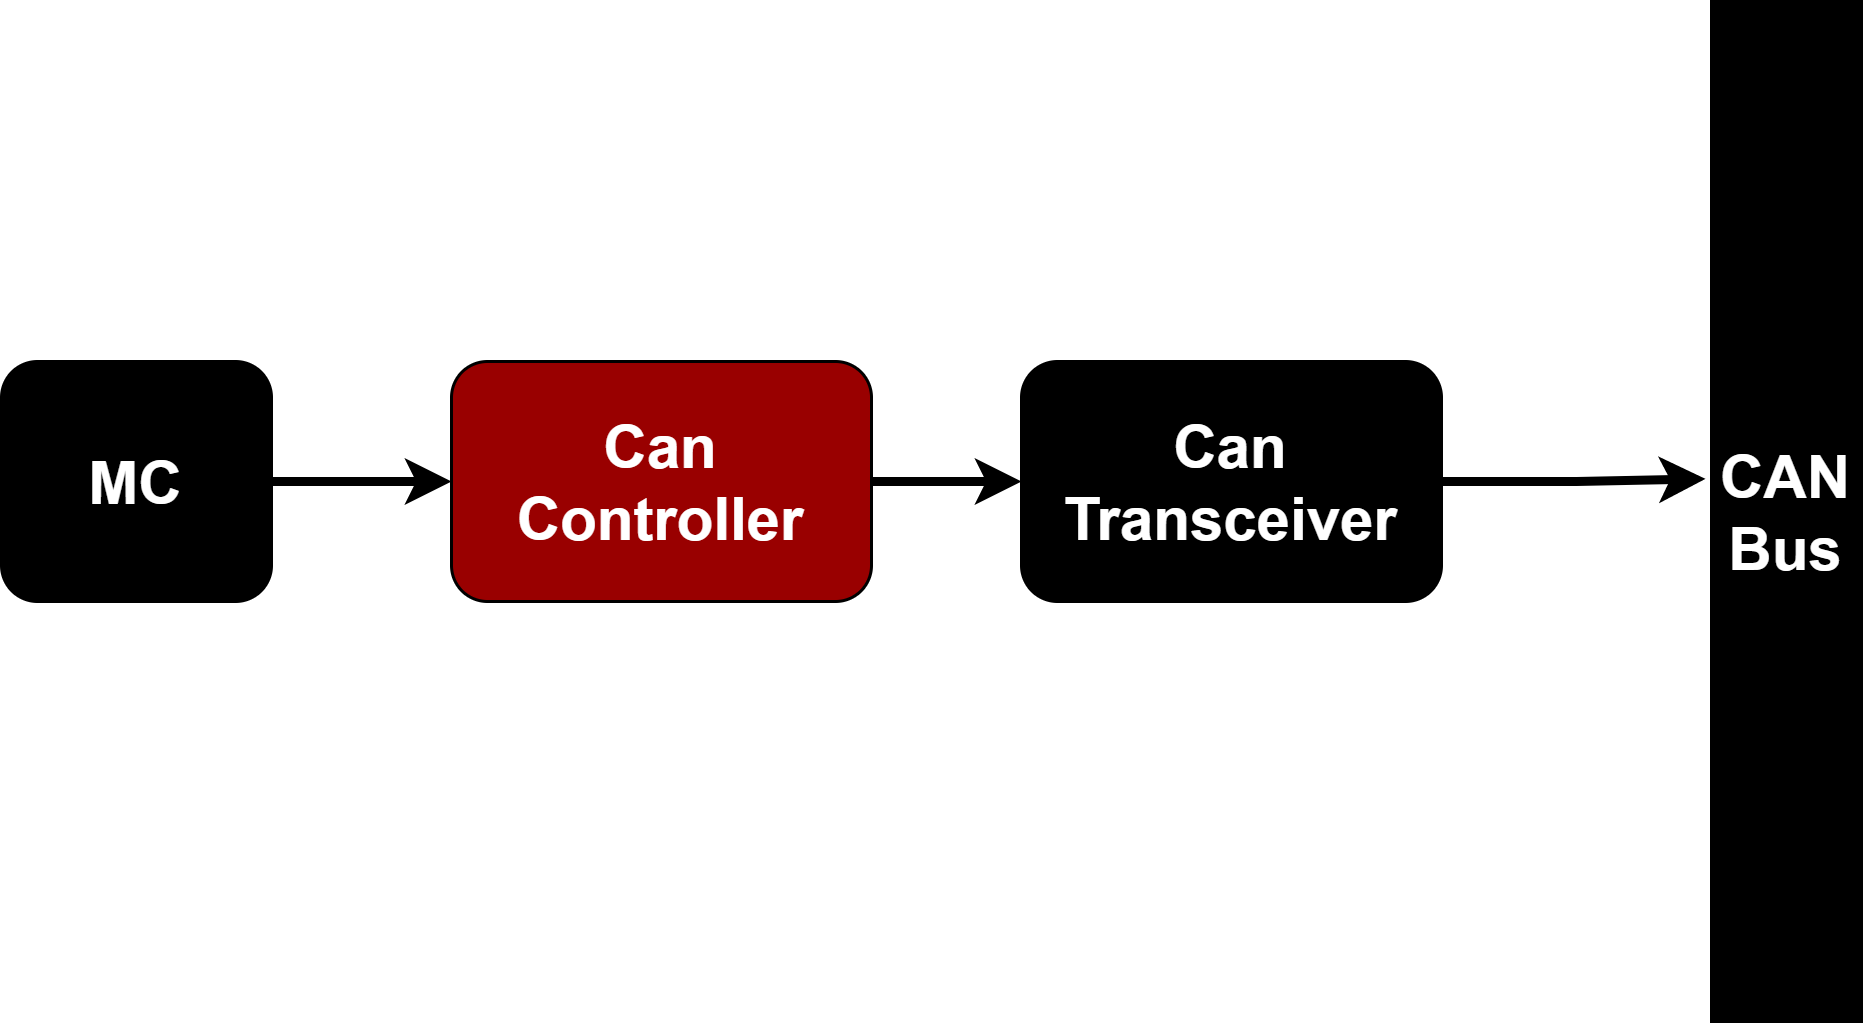

The diagram above was exported from draw.io. Its source (the exported page's mxGraphModel, read from the mxfile embedded in the PNG):
<mxGraphModel dx="868" dy="450" grid="1" gridSize="10" guides="1" tooltips="1" connect="1" arrows="1" fold="1" page="1" pageScale="1" pageWidth="1169" pageHeight="1654" math="0" shadow="0">
  <root>
    <mxCell id="0" />
    <mxCell id="1" parent="0" />
    <mxCell id="Hpjr6ipqtj2HTcckOqs6-6" style="edgeStyle=orthogonalEdgeStyle;rounded=0;orthogonalLoop=1;jettySize=auto;html=1;exitX=1;exitY=0.5;exitDx=0;exitDy=0;entryX=0;entryY=0.5;entryDx=0;entryDy=0;fontSize=20;fontColor=#FFFFFF;strokeWidth=3;" parent="1" source="Hpjr6ipqtj2HTcckOqs6-1" target="Hpjr6ipqtj2HTcckOqs6-5" edge="1">
      <mxGeometry relative="1" as="geometry" />
    </mxCell>
    <mxCell id="Hpjr6ipqtj2HTcckOqs6-1" value="&lt;font style=&quot;font-size: 20px;&quot; color=&quot;#ffffff&quot;&gt;&lt;b&gt;MC&lt;/b&gt;&lt;/font&gt;" style="rounded=1;whiteSpace=wrap;html=1;fillColor=#000000;" parent="1" vertex="1">
      <mxGeometry x="180" y="120" width="90" height="80" as="geometry" />
    </mxCell>
    <mxCell id="Hpjr6ipqtj2HTcckOqs6-8" style="edgeStyle=orthogonalEdgeStyle;rounded=0;orthogonalLoop=1;jettySize=auto;html=1;exitX=1;exitY=0.5;exitDx=0;exitDy=0;entryX=-0.04;entryY=0.468;entryDx=0;entryDy=0;entryPerimeter=0;fontSize=20;fontColor=#FFFFFF;strokeWidth=3;" parent="1" source="Hpjr6ipqtj2HTcckOqs6-2" target="Hpjr6ipqtj2HTcckOqs6-4" edge="1">
      <mxGeometry relative="1" as="geometry" />
    </mxCell>
    <mxCell id="Hpjr6ipqtj2HTcckOqs6-2" value="&lt;font style=&quot;font-size: 20px;&quot; color=&quot;#ffffff&quot;&gt;&lt;b&gt;Can&lt;br&gt;Transceiver&lt;br&gt;&lt;/b&gt;&lt;/font&gt;" style="rounded=1;whiteSpace=wrap;html=1;fillColor=#000000;" parent="1" vertex="1">
      <mxGeometry x="520" y="120" width="140" height="80" as="geometry" />
    </mxCell>
    <mxCell id="Hpjr6ipqtj2HTcckOqs6-4" value="&lt;b&gt;CAN&lt;br&gt;Bus&lt;/b&gt;" style="rounded=0;whiteSpace=wrap;html=1;fontSize=20;fontColor=#FFFFFF;fillColor=#000000;" parent="1" vertex="1">
      <mxGeometry x="750" width="50" height="340" as="geometry" />
    </mxCell>
    <mxCell id="Hpjr6ipqtj2HTcckOqs6-7" style="edgeStyle=orthogonalEdgeStyle;rounded=0;orthogonalLoop=1;jettySize=auto;html=1;exitX=1;exitY=0.5;exitDx=0;exitDy=0;entryX=0;entryY=0.5;entryDx=0;entryDy=0;fontSize=20;fontColor=#FFFFFF;strokeWidth=3;" parent="1" source="Hpjr6ipqtj2HTcckOqs6-5" target="Hpjr6ipqtj2HTcckOqs6-2" edge="1">
      <mxGeometry relative="1" as="geometry" />
    </mxCell>
    <mxCell id="Hpjr6ipqtj2HTcckOqs6-5" value="&lt;font style=&quot;font-size: 20px;&quot; color=&quot;#ffffff&quot;&gt;&lt;b&gt;Can&lt;br&gt;Controller&lt;br&gt;&lt;/b&gt;&lt;/font&gt;" style="rounded=1;whiteSpace=wrap;html=1;fillColor=#990000;" parent="1" vertex="1">
      <mxGeometry x="330" y="120" width="140" height="80" as="geometry" />
    </mxCell>
  </root>
</mxGraphModel>